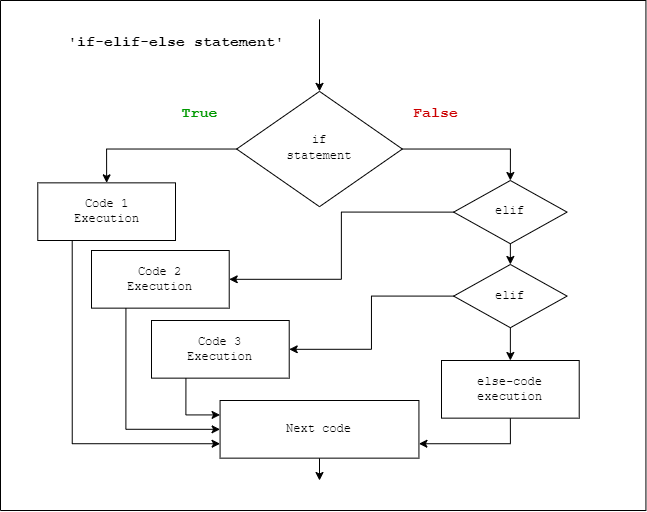

The diagram above was exported from draw.io. Its source (the exported page's mxGraphModel, read from the mxfile embedded in the PNG):
<mxGraphModel dx="913" dy="498" grid="1" gridSize="10" guides="1" tooltips="1" connect="1" arrows="1" fold="1" page="1" pageScale="1" pageWidth="827" pageHeight="1169" math="0" shadow="0">
  <root>
    <mxCell id="WIyWlLk6GJQsqaUBKTNV-0" />
    <mxCell id="WIyWlLk6GJQsqaUBKTNV-1" parent="WIyWlLk6GJQsqaUBKTNV-0" />
    <mxCell id="ADjgKZOCS6QUGWw-TjZ7-10" value="" style="swimlane;startSize=0;labelBackgroundColor=none;fontFamily=Courier New;fontSize=15;fontColor=#000000;fillColor=#33FF33;labelBorderColor=#000000;movable=1;resizable=1;rotatable=1;deletable=1;editable=1;connectable=1;container=0;" vertex="1" parent="WIyWlLk6GJQsqaUBKTNV-1">
      <mxGeometry x="139" y="50" width="645.4271428571429" height="510" as="geometry" />
    </mxCell>
    <mxCell id="ADjgKZOCS6QUGWw-TjZ7-44" style="edgeStyle=orthogonalEdgeStyle;rounded=0;orthogonalLoop=1;jettySize=auto;html=1;exitX=1;exitY=0.5;exitDx=0;exitDy=0;entryX=0.5;entryY=0;entryDx=0;entryDy=0;labelBackgroundColor=none;fontFamily=Courier New;fontSize=15;fontColor=#000000;" edge="1" parent="WIyWlLk6GJQsqaUBKTNV-1" source="WIyWlLk6GJQsqaUBKTNV-6" target="ADjgKZOCS6QUGWw-TjZ7-34">
      <mxGeometry relative="1" as="geometry" />
    </mxCell>
    <mxCell id="WIyWlLk6GJQsqaUBKTNV-6" value="&lt;span style=&quot;font-family: &amp;quot;Courier New&amp;quot;;&quot;&gt;if&lt;/span&gt;&lt;br style=&quot;border-color: var(--border-color); font-family: &amp;quot;Courier New&amp;quot;;&quot;&gt;&lt;span style=&quot;font-family: &amp;quot;Courier New&amp;quot;;&quot;&gt;statement&lt;/span&gt;" style="rhombus;whiteSpace=wrap;html=1;shadow=0;fontFamily=Helvetica;fontSize=12;align=center;strokeWidth=1;spacing=6;spacingTop=-4;labelBackgroundColor=none;movable=1;resizable=1;rotatable=1;deletable=1;editable=1;connectable=1;container=0;" parent="WIyWlLk6GJQsqaUBKTNV-1" vertex="1">
      <mxGeometry x="375.1428571428572" y="140.88235294117646" width="165.71428571428575" height="115.29411764705883" as="geometry" />
    </mxCell>
    <mxCell id="FkUErzc8L0xxNj9u9bXk-8" value="&lt;b style=&quot;&quot;&gt;&lt;font style=&quot;font-size: 15px;&quot; color=&quot;#009900&quot;&gt;True&lt;/font&gt;&lt;/b&gt;" style="text;html=1;strokeColor=none;fillColor=none;align=center;verticalAlign=middle;whiteSpace=wrap;rounded=0;fontFamily=Courier New;labelBackgroundColor=none;movable=1;resizable=1;rotatable=1;deletable=1;editable=1;connectable=1;container=0;" parent="WIyWlLk6GJQsqaUBKTNV-1" vertex="1">
      <mxGeometry x="264" y="140.88235294117646" width="149.14285714285717" height="43.23529411764706" as="geometry" />
    </mxCell>
    <mxCell id="FkUErzc8L0xxNj9u9bXk-9" value="&lt;b style=&quot;&quot;&gt;&lt;font color=&quot;#cc0000&quot; style=&quot;font-size: 15px;&quot;&gt;False&lt;/font&gt;&lt;/b&gt;" style="text;html=1;strokeColor=none;fillColor=none;align=center;verticalAlign=middle;whiteSpace=wrap;rounded=0;fontFamily=Courier New;labelBackgroundColor=none;movable=1;resizable=1;rotatable=1;deletable=1;editable=1;connectable=1;container=0;" parent="WIyWlLk6GJQsqaUBKTNV-1" vertex="1">
      <mxGeometry x="499.99714285714293" y="140.88235294117646" width="149.14285714285717" height="43.23529411764706" as="geometry" />
    </mxCell>
    <mxCell id="FkUErzc8L0xxNj9u9bXk-12" value="" style="endArrow=classic;html=1;rounded=0;fontFamily=Courier New;fontSize=15;fontColor=#CC0000;labelBackgroundColor=none;movable=1;resizable=1;rotatable=1;deletable=1;editable=1;connectable=1;" parent="WIyWlLk6GJQsqaUBKTNV-1" target="WIyWlLk6GJQsqaUBKTNV-6" edge="1">
      <mxGeometry width="50" height="50" relative="1" as="geometry">
        <mxPoint x="458" y="68.82352941176471" as="sourcePoint" />
        <mxPoint x="458" y="11.17647058823529" as="targetPoint" />
      </mxGeometry>
    </mxCell>
    <mxCell id="FkUErzc8L0xxNj9u9bXk-13" value="" style="endArrow=classic;html=1;rounded=0;fontFamily=Courier New;fontSize=15;fontColor=#CC0000;exitX=0.5;exitY=1;exitDx=0;exitDy=0;labelBackgroundColor=none;movable=1;resizable=1;rotatable=1;deletable=1;editable=1;connectable=1;" parent="WIyWlLk6GJQsqaUBKTNV-1" source="FkUErzc8L0xxNj9u9bXk-5" edge="1">
      <mxGeometry x="1" y="175" width="50" height="50" relative="1" as="geometry">
        <mxPoint x="457.1714285714287" y="472.35294117647055" as="sourcePoint" />
        <mxPoint x="458" y="530" as="targetPoint" />
        <mxPoint x="-105" y="160" as="offset" />
      </mxGeometry>
    </mxCell>
    <mxCell id="FkUErzc8L0xxNj9u9bXk-14" value="&lt;b&gt;'if-elif-else statement'&lt;/b&gt;" style="text;html=1;strokeColor=none;fillColor=none;align=center;verticalAlign=middle;whiteSpace=wrap;rounded=0;fontFamily=Courier New;fontSize=15;fontColor=#000000;fontStyle=0;labelBackgroundColor=none;movable=1;resizable=1;rotatable=1;deletable=1;editable=1;connectable=1;container=0;" parent="WIyWlLk6GJQsqaUBKTNV-1" vertex="1">
      <mxGeometry x="200" y="70" width="230" height="43.24" as="geometry" />
    </mxCell>
    <mxCell id="ADjgKZOCS6QUGWw-TjZ7-29" value="" style="endArrow=classic;html=1;rounded=0;labelBackgroundColor=none;fontFamily=Courier New;fontSize=15;fontColor=#000000;exitX=0;exitY=0.5;exitDx=0;exitDy=0;entryX=0.5;entryY=0;entryDx=0;entryDy=0;edgeStyle=orthogonalEdgeStyle;" edge="1" parent="WIyWlLk6GJQsqaUBKTNV-1" source="WIyWlLk6GJQsqaUBKTNV-6" target="FkUErzc8L0xxNj9u9bXk-1">
      <mxGeometry width="50" height="50" relative="1" as="geometry">
        <mxPoint x="210" y="180" as="sourcePoint" />
        <mxPoint x="260" y="130" as="targetPoint" />
      </mxGeometry>
    </mxCell>
    <mxCell id="ADjgKZOCS6QUGWw-TjZ7-26" value="" style="rounded=0;whiteSpace=wrap;html=1;labelBackgroundColor=none;movable=1;resizable=1;rotatable=1;deletable=1;editable=1;connectable=1;container=0;" vertex="1" parent="WIyWlLk6GJQsqaUBKTNV-1">
      <mxGeometry x="230" y="300" width="137.72000000000003" height="57.65000000000002" as="geometry" />
    </mxCell>
    <mxCell id="ADjgKZOCS6QUGWw-TjZ7-27" value="" style="rounded=0;whiteSpace=wrap;html=1;labelBackgroundColor=none;movable=1;resizable=1;rotatable=1;deletable=1;editable=1;connectable=1;container=0;" vertex="1" parent="WIyWlLk6GJQsqaUBKTNV-1">
      <mxGeometry x="290" y="370" width="137.72000000000003" height="57.65000000000002" as="geometry" />
    </mxCell>
    <mxCell id="FkUErzc8L0xxNj9u9bXk-5" value="" style="rounded=0;whiteSpace=wrap;html=1;labelBackgroundColor=none;movable=1;resizable=1;rotatable=1;deletable=1;editable=1;connectable=1;container=0;" parent="WIyWlLk6GJQsqaUBKTNV-1" vertex="1">
      <mxGeometry x="358.5714285714286" y="450.0041176470589" width="198.85714285714292" height="57.64705882352941" as="geometry" />
    </mxCell>
    <mxCell id="ADjgKZOCS6QUGWw-TjZ7-13" value="Code 2 Execution" style="text;html=1;strokeColor=none;fillColor=none;align=center;verticalAlign=middle;whiteSpace=wrap;rounded=0;fontFamily=Courier New;labelBackgroundColor=none;movable=1;resizable=1;rotatable=1;deletable=1;editable=1;connectable=1;container=0;" vertex="1" parent="WIyWlLk6GJQsqaUBKTNV-1">
      <mxGeometry x="249.14857142857142" y="307.2076470588235" width="99.42857142857146" height="43.23529411764706" as="geometry" />
    </mxCell>
    <mxCell id="ADjgKZOCS6QUGWw-TjZ7-14" value="Code 3 Execution" style="text;html=1;strokeColor=none;fillColor=none;align=center;verticalAlign=middle;whiteSpace=wrap;rounded=0;fontFamily=Courier New;labelBackgroundColor=none;movable=1;resizable=1;rotatable=1;deletable=1;editable=1;connectable=1;container=0;" vertex="1" parent="WIyWlLk6GJQsqaUBKTNV-1">
      <mxGeometry x="309.1485714285714" y="377.20764705882357" width="99.42857142857146" height="43.23529411764706" as="geometry" />
    </mxCell>
    <mxCell id="ADjgKZOCS6QUGWw-TjZ7-31" value="" style="endArrow=classic;html=1;rounded=0;labelBackgroundColor=none;fontFamily=Courier New;fontSize=15;fontColor=#000000;exitX=0.25;exitY=1;exitDx=0;exitDy=0;entryX=0;entryY=0.75;entryDx=0;entryDy=0;edgeStyle=orthogonalEdgeStyle;" edge="1" parent="WIyWlLk6GJQsqaUBKTNV-1" source="FkUErzc8L0xxNj9u9bXk-1" target="FkUErzc8L0xxNj9u9bXk-5">
      <mxGeometry width="50" height="50" relative="1" as="geometry">
        <mxPoint x="190" y="450" as="sourcePoint" />
        <mxPoint x="240" y="400" as="targetPoint" />
      </mxGeometry>
    </mxCell>
    <mxCell id="ADjgKZOCS6QUGWw-TjZ7-32" value="" style="endArrow=classic;html=1;rounded=0;labelBackgroundColor=none;fontFamily=Courier New;fontSize=15;fontColor=#000000;exitX=0.25;exitY=1;exitDx=0;exitDy=0;entryX=0;entryY=0.5;entryDx=0;entryDy=0;edgeStyle=orthogonalEdgeStyle;" edge="1" parent="WIyWlLk6GJQsqaUBKTNV-1" source="ADjgKZOCS6QUGWw-TjZ7-26" target="FkUErzc8L0xxNj9u9bXk-5">
      <mxGeometry width="50" height="50" relative="1" as="geometry">
        <mxPoint x="230" y="440" as="sourcePoint" />
        <mxPoint x="280" y="390" as="targetPoint" />
      </mxGeometry>
    </mxCell>
    <mxCell id="ADjgKZOCS6QUGWw-TjZ7-33" value="" style="endArrow=classic;html=1;rounded=0;labelBackgroundColor=none;fontFamily=Courier New;fontSize=15;fontColor=#000000;exitX=0.25;exitY=1;exitDx=0;exitDy=0;entryX=0;entryY=0.25;entryDx=0;entryDy=0;edgeStyle=orthogonalEdgeStyle;" edge="1" parent="WIyWlLk6GJQsqaUBKTNV-1" source="ADjgKZOCS6QUGWw-TjZ7-27" target="FkUErzc8L0xxNj9u9bXk-5">
      <mxGeometry width="50" height="50" relative="1" as="geometry">
        <mxPoint x="308.57" y="507.65" as="sourcePoint" />
        <mxPoint x="358.57" y="457.65" as="targetPoint" />
      </mxGeometry>
    </mxCell>
    <mxCell id="FkUErzc8L0xxNj9u9bXk-4" value="Next code" style="text;html=1;strokeColor=none;fillColor=none;align=center;verticalAlign=middle;whiteSpace=wrap;rounded=0;fontFamily=Courier New;labelBackgroundColor=none;movable=1;resizable=1;rotatable=1;deletable=1;editable=1;connectable=1;container=0;" parent="WIyWlLk6GJQsqaUBKTNV-1" vertex="1">
      <mxGeometry x="383.4285714285715" y="457.21" width="149.14285714285717" height="43.23529411764706" as="geometry" />
    </mxCell>
    <mxCell id="ADjgKZOCS6QUGWw-TjZ7-45" style="edgeStyle=orthogonalEdgeStyle;rounded=0;orthogonalLoop=1;jettySize=auto;html=1;exitX=0.5;exitY=1;exitDx=0;exitDy=0;entryX=0.5;entryY=0;entryDx=0;entryDy=0;labelBackgroundColor=none;fontFamily=Courier New;fontSize=15;fontColor=#000000;" edge="1" parent="WIyWlLk6GJQsqaUBKTNV-1" source="ADjgKZOCS6QUGWw-TjZ7-34" target="ADjgKZOCS6QUGWw-TjZ7-41">
      <mxGeometry relative="1" as="geometry" />
    </mxCell>
    <mxCell id="ADjgKZOCS6QUGWw-TjZ7-48" style="edgeStyle=orthogonalEdgeStyle;rounded=0;orthogonalLoop=1;jettySize=auto;html=1;exitX=0;exitY=0.5;exitDx=0;exitDy=0;entryX=1;entryY=0.5;entryDx=0;entryDy=0;labelBackgroundColor=none;fontFamily=Courier New;fontSize=15;fontColor=#000000;" edge="1" parent="WIyWlLk6GJQsqaUBKTNV-1" source="ADjgKZOCS6QUGWw-TjZ7-34" target="ADjgKZOCS6QUGWw-TjZ7-26">
      <mxGeometry relative="1" as="geometry" />
    </mxCell>
    <mxCell id="ADjgKZOCS6QUGWw-TjZ7-34" value="" style="rhombus;whiteSpace=wrap;html=1;labelBackgroundColor=none;labelBorderColor=#000000;fontFamily=Courier New;fontSize=15;fontColor=#000000;fillColor=none;container=0;" vertex="1" parent="WIyWlLk6GJQsqaUBKTNV-1">
      <mxGeometry x="592.14" y="230" width="113.43" height="63.23" as="geometry" />
    </mxCell>
    <mxCell id="ADjgKZOCS6QUGWw-TjZ7-47" style="edgeStyle=orthogonalEdgeStyle;rounded=0;orthogonalLoop=1;jettySize=auto;html=1;exitX=0.5;exitY=1;exitDx=0;exitDy=0;entryX=1;entryY=0.75;entryDx=0;entryDy=0;labelBackgroundColor=none;fontFamily=Courier New;fontSize=15;fontColor=#000000;" edge="1" parent="WIyWlLk6GJQsqaUBKTNV-1" source="ADjgKZOCS6QUGWw-TjZ7-39" target="FkUErzc8L0xxNj9u9bXk-5">
      <mxGeometry relative="1" as="geometry" />
    </mxCell>
    <mxCell id="ADjgKZOCS6QUGWw-TjZ7-39" value="" style="rounded=0;whiteSpace=wrap;html=1;labelBackgroundColor=none;movable=1;resizable=1;rotatable=1;deletable=1;editable=1;connectable=1;container=0;" vertex="1" parent="WIyWlLk6GJQsqaUBKTNV-1">
      <mxGeometry x="580" y="410" width="137.72000000000003" height="57.65000000000002" as="geometry" />
    </mxCell>
    <mxCell id="ADjgKZOCS6QUGWw-TjZ7-40" value="elif" style="text;html=1;strokeColor=none;fillColor=none;align=center;verticalAlign=middle;whiteSpace=wrap;rounded=0;fontFamily=Courier New;labelBackgroundColor=none;movable=1;resizable=1;rotatable=1;deletable=1;editable=1;connectable=1;container=0;" vertex="1" parent="WIyWlLk6GJQsqaUBKTNV-1">
      <mxGeometry x="614.4325574712643" y="239.55625" width="68.86000000000001" height="43.23750000000001" as="geometry" />
    </mxCell>
    <mxCell id="ADjgKZOCS6QUGWw-TjZ7-46" style="edgeStyle=orthogonalEdgeStyle;rounded=0;orthogonalLoop=1;jettySize=auto;html=1;exitX=0.5;exitY=1;exitDx=0;exitDy=0;entryX=0.5;entryY=0;entryDx=0;entryDy=0;labelBackgroundColor=none;fontFamily=Courier New;fontSize=15;fontColor=#000000;" edge="1" parent="WIyWlLk6GJQsqaUBKTNV-1" source="ADjgKZOCS6QUGWw-TjZ7-41" target="ADjgKZOCS6QUGWw-TjZ7-39">
      <mxGeometry relative="1" as="geometry" />
    </mxCell>
    <mxCell id="ADjgKZOCS6QUGWw-TjZ7-50" style="edgeStyle=orthogonalEdgeStyle;rounded=0;orthogonalLoop=1;jettySize=auto;html=1;exitX=0;exitY=0.5;exitDx=0;exitDy=0;entryX=1;entryY=0.5;entryDx=0;entryDy=0;labelBackgroundColor=none;fontFamily=Courier New;fontSize=15;fontColor=#000000;" edge="1" parent="WIyWlLk6GJQsqaUBKTNV-1" source="ADjgKZOCS6QUGWw-TjZ7-41" target="ADjgKZOCS6QUGWw-TjZ7-27">
      <mxGeometry relative="1" as="geometry" />
    </mxCell>
    <mxCell id="ADjgKZOCS6QUGWw-TjZ7-41" value="" style="rhombus;whiteSpace=wrap;html=1;labelBackgroundColor=none;labelBorderColor=#000000;fontFamily=Courier New;fontSize=15;fontColor=#000000;fillColor=none;container=0;" vertex="1" parent="WIyWlLk6GJQsqaUBKTNV-1">
      <mxGeometry x="592.15" y="313.98" width="113.43" height="63.23" as="geometry" />
    </mxCell>
    <mxCell id="ADjgKZOCS6QUGWw-TjZ7-42" value="elif" style="text;html=1;strokeColor=none;fillColor=none;align=center;verticalAlign=middle;whiteSpace=wrap;rounded=0;fontFamily=Courier New;labelBackgroundColor=none;movable=1;resizable=1;rotatable=1;deletable=1;editable=1;connectable=1;container=0;" vertex="1" parent="WIyWlLk6GJQsqaUBKTNV-1">
      <mxGeometry x="614.4325574712643" y="323.97625" width="68.86000000000001" height="43.23750000000001" as="geometry" />
    </mxCell>
    <mxCell id="ADjgKZOCS6QUGWw-TjZ7-43" value="else-code&lt;br&gt;execution" style="text;html=1;strokeColor=none;fillColor=none;align=center;verticalAlign=middle;whiteSpace=wrap;rounded=0;fontFamily=Courier New;labelBackgroundColor=none;movable=1;resizable=1;rotatable=1;deletable=1;editable=1;connectable=1;container=0;" vertex="1" parent="WIyWlLk6GJQsqaUBKTNV-1">
      <mxGeometry x="599.1385714285714" y="417.20764705882357" width="99.42857142857146" height="43.23529411764706" as="geometry" />
    </mxCell>
    <mxCell id="FkUErzc8L0xxNj9u9bXk-1" value="" style="rounded=0;whiteSpace=wrap;html=1;labelBackgroundColor=none;movable=1;resizable=1;rotatable=1;deletable=1;editable=1;connectable=1;container=0;" parent="WIyWlLk6GJQsqaUBKTNV-1" vertex="1">
      <mxGeometry x="176.28" y="232.35" width="137.72000000000003" height="57.65000000000002" as="geometry" />
    </mxCell>
    <mxCell id="FkUErzc8L0xxNj9u9bXk-3" value="Code 1 Execution" style="text;html=1;strokeColor=none;fillColor=none;align=center;verticalAlign=middle;whiteSpace=wrap;rounded=0;fontFamily=Courier New;labelBackgroundColor=none;movable=1;resizable=1;rotatable=1;deletable=1;editable=1;connectable=1;container=0;" parent="WIyWlLk6GJQsqaUBKTNV-1" vertex="1">
      <mxGeometry x="211.40255747126437" y="239.55624999999998" width="68.86000000000001" height="43.23750000000001" as="geometry" />
    </mxCell>
  </root>
</mxGraphModel>